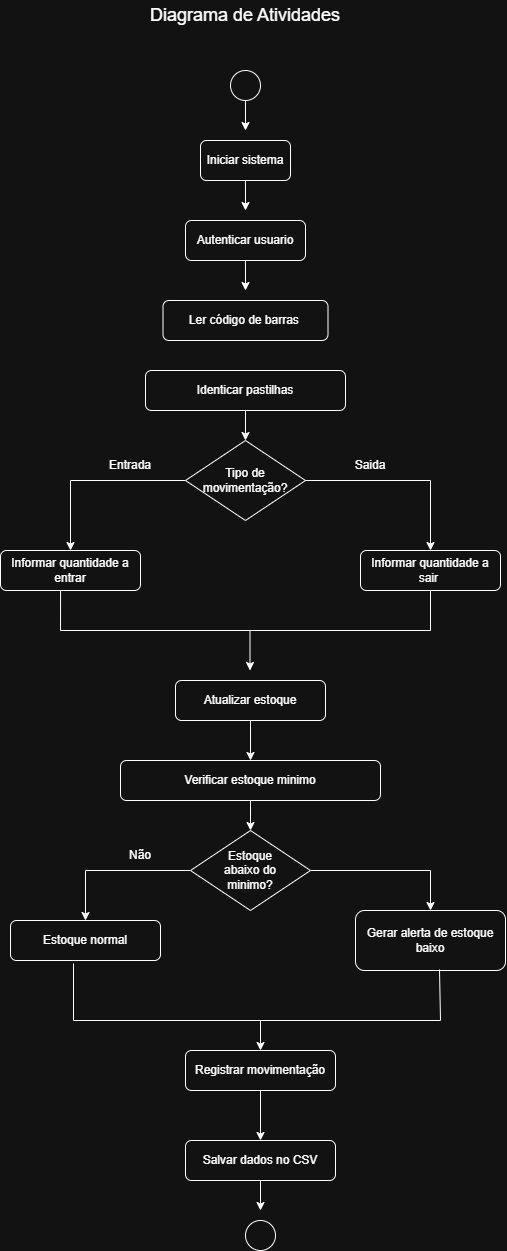

The diagram above was exported from draw.io. Its source (the exported page's mxGraphModel, read from the mxfile embedded in the PNG):
<mxGraphModel dx="1414" dy="777" grid="1" gridSize="10" guides="1" tooltips="1" connect="1" arrows="1" fold="1" page="1" pageScale="1" pageWidth="827" pageHeight="1169" math="0" shadow="0">
  <root>
    <mxCell id="0" />
    <mxCell id="1" parent="0" />
    <mxCell id="9ioGhgv5qVuIWsxbbIHi-1" parent="1" style="text;html=1;whiteSpace=wrap;strokeColor=none;fillColor=none;align=center;verticalAlign=middle;rounded=0;" value="&lt;font style=&quot;font-size: 18px;&quot;&gt;Diagrama de Atividades&lt;/font&gt;" vertex="1">
      <mxGeometry height="30" width="210" x="320" y="60" as="geometry" />
    </mxCell>
    <mxCell id="9ioGhgv5qVuIWsxbbIHi-2" parent="1" style="ellipse;whiteSpace=wrap;html=1;shapeInside=1;aspect=fixed;" value="" vertex="1">
      <mxGeometry height="30" width="30" x="410" y="130" as="geometry" />
    </mxCell>
    <mxCell id="9ioGhgv5qVuIWsxbbIHi-3" edge="1" parent="1" source="9ioGhgv5qVuIWsxbbIHi-2" style="endArrow=classic;html=1;rounded=0;exitX=0.5;exitY=1;exitDx=0;exitDy=0;" value="">
      <mxGeometry height="50" relative="1" width="50" as="geometry">
        <mxPoint x="390" y="420" as="sourcePoint" />
        <mxPoint x="425" y="190" as="targetPoint" />
      </mxGeometry>
    </mxCell>
    <mxCell id="9ioGhgv5qVuIWsxbbIHi-11" edge="1" parent="1" source="9ioGhgv5qVuIWsxbbIHi-4" style="edgeStyle=orthogonalEdgeStyle;rounded=0;orthogonalLoop=1;jettySize=auto;html=1;exitX=0.5;exitY=1;exitDx=0;exitDy=0;">
      <mxGeometry relative="1" as="geometry">
        <mxPoint x="425" y="270" as="targetPoint" />
      </mxGeometry>
    </mxCell>
    <mxCell id="9ioGhgv5qVuIWsxbbIHi-4" parent="1" style="rounded=1;whiteSpace=wrap;html=1;" value="Iniciar sistema" vertex="1">
      <mxGeometry height="40" width="90" x="380" y="200" as="geometry" />
    </mxCell>
    <mxCell id="9ioGhgv5qVuIWsxbbIHi-5" parent="1" style="rounded=1;whiteSpace=wrap;html=1;" value="Informar quantidade a entrar" vertex="1">
      <mxGeometry height="40" width="140" x="180" y="610" as="geometry" />
    </mxCell>
    <mxCell id="9ioGhgv5qVuIWsxbbIHi-26" edge="1" parent="1" source="9ioGhgv5qVuIWsxbbIHi-6" style="edgeStyle=orthogonalEdgeStyle;rounded=0;orthogonalLoop=1;jettySize=auto;html=1;exitX=0.5;exitY=1;exitDx=0;exitDy=0;entryX=0.5;entryY=0;entryDx=0;entryDy=0;" target="9ioGhgv5qVuIWsxbbIHi-25">
      <mxGeometry relative="1" as="geometry" />
    </mxCell>
    <mxCell id="9ioGhgv5qVuIWsxbbIHi-6" parent="1" style="rounded=1;whiteSpace=wrap;html=1;" value="Verificar estoque minimo" vertex="1">
      <mxGeometry height="40" width="260" x="300" y="820" as="geometry" />
    </mxCell>
    <mxCell id="9ioGhgv5qVuIWsxbbIHi-7" parent="1" style="rounded=1;whiteSpace=wrap;html=1;" value="Informar quantidade a sair&amp;nbsp;" vertex="1">
      <mxGeometry height="40" width="140" x="540" y="610" as="geometry" />
    </mxCell>
    <mxCell id="9ioGhgv5qVuIWsxbbIHi-8" parent="1" style="rounded=1;whiteSpace=wrap;html=1;" value="Ler código de barras&amp;nbsp;" vertex="1">
      <mxGeometry height="40" width="165" x="342.5" y="360" as="geometry" />
    </mxCell>
    <mxCell id="9ioGhgv5qVuIWsxbbIHi-24" edge="1" parent="1" source="9ioGhgv5qVuIWsxbbIHi-9" style="edgeStyle=orthogonalEdgeStyle;rounded=0;orthogonalLoop=1;jettySize=auto;html=1;exitX=0.5;exitY=1;exitDx=0;exitDy=0;entryX=0.5;entryY=0;entryDx=0;entryDy=0;" target="9ioGhgv5qVuIWsxbbIHi-6">
      <mxGeometry relative="1" as="geometry" />
    </mxCell>
    <mxCell id="9ioGhgv5qVuIWsxbbIHi-9" parent="1" style="rounded=1;whiteSpace=wrap;html=1;" value="Atualizar estoque" vertex="1">
      <mxGeometry height="40" width="150" x="355" y="740" as="geometry" />
    </mxCell>
    <mxCell id="9ioGhgv5qVuIWsxbbIHi-12" edge="1" parent="1" source="9ioGhgv5qVuIWsxbbIHi-10" style="edgeStyle=orthogonalEdgeStyle;rounded=0;orthogonalLoop=1;jettySize=auto;html=1;exitX=0.5;exitY=1;exitDx=0;exitDy=0;">
      <mxGeometry relative="1" as="geometry">
        <mxPoint x="425" y="350" as="targetPoint" />
      </mxGeometry>
    </mxCell>
    <mxCell id="9ioGhgv5qVuIWsxbbIHi-10" parent="1" style="rounded=1;whiteSpace=wrap;html=1;" value="Autenticar usuario" vertex="1">
      <mxGeometry height="40" width="120" x="365" y="280" as="geometry" />
    </mxCell>
    <mxCell id="9ioGhgv5qVuIWsxbbIHi-15" edge="1" parent="1" source="9ioGhgv5qVuIWsxbbIHi-13" style="edgeStyle=orthogonalEdgeStyle;rounded=0;orthogonalLoop=1;jettySize=auto;html=1;exitX=0.5;exitY=1;exitDx=0;exitDy=0;">
      <mxGeometry relative="1" as="geometry">
        <mxPoint x="425" y="500" as="targetPoint" />
      </mxGeometry>
    </mxCell>
    <mxCell id="9ioGhgv5qVuIWsxbbIHi-13" parent="1" style="rounded=1;whiteSpace=wrap;html=1;" value="Identicar pastilhas" vertex="1">
      <mxGeometry height="40" width="200" x="325" y="430" as="geometry" />
    </mxCell>
    <mxCell id="9ioGhgv5qVuIWsxbbIHi-17" edge="1" parent="1" source="9ioGhgv5qVuIWsxbbIHi-14" style="edgeStyle=orthogonalEdgeStyle;rounded=0;orthogonalLoop=1;jettySize=auto;html=1;exitX=0;exitY=0.5;exitDx=0;exitDy=0;entryX=0.5;entryY=0;entryDx=0;entryDy=0;" target="9ioGhgv5qVuIWsxbbIHi-5">
      <mxGeometry relative="1" as="geometry">
        <Array as="points">
          <mxPoint x="250" y="540" />
        </Array>
        <mxPoint x="250" y="540" as="targetPoint" />
      </mxGeometry>
    </mxCell>
    <mxCell id="9ioGhgv5qVuIWsxbbIHi-18" edge="1" parent="1" source="9ioGhgv5qVuIWsxbbIHi-14" style="edgeStyle=orthogonalEdgeStyle;rounded=0;orthogonalLoop=1;jettySize=auto;html=1;exitX=1;exitY=0.5;exitDx=0;exitDy=0;entryX=0.5;entryY=0;entryDx=0;entryDy=0;" target="9ioGhgv5qVuIWsxbbIHi-7">
      <mxGeometry relative="1" as="geometry">
        <Array as="points">
          <mxPoint x="610" y="540" />
        </Array>
        <mxPoint x="630" y="540" as="targetPoint" />
      </mxGeometry>
    </mxCell>
    <mxCell id="9ioGhgv5qVuIWsxbbIHi-14" parent="1" style="rhombus;whiteSpace=wrap;html=1;shapeInside=1;" value="" vertex="1">
      <mxGeometry height="80" width="120" x="365" y="500" as="geometry" />
    </mxCell>
    <mxCell id="9ioGhgv5qVuIWsxbbIHi-16" parent="1" style="text;html=1;whiteSpace=wrap;strokeColor=none;fillColor=none;align=center;verticalAlign=middle;rounded=0;" value="Tipo de movimentação?" vertex="1">
      <mxGeometry height="30" width="60" x="395" y="525" as="geometry" />
    </mxCell>
    <mxCell id="9ioGhgv5qVuIWsxbbIHi-19" parent="1" style="text;html=1;whiteSpace=wrap;strokeColor=none;fillColor=none;align=center;verticalAlign=middle;rounded=0;" value="Entrada" vertex="1">
      <mxGeometry height="30" width="60" x="280" y="510" as="geometry" />
    </mxCell>
    <mxCell id="9ioGhgv5qVuIWsxbbIHi-20" parent="1" style="text;html=1;whiteSpace=wrap;strokeColor=none;fillColor=none;align=center;verticalAlign=middle;rounded=0;" value="Saida" vertex="1">
      <mxGeometry height="30" width="60" x="520" y="510" as="geometry" />
    </mxCell>
    <mxCell id="9ioGhgv5qVuIWsxbbIHi-22" edge="1" parent="1" source="9ioGhgv5qVuIWsxbbIHi-5" style="endArrow=none;html=1;rounded=0;exitX=0.429;exitY=1;exitDx=0;exitDy=0;exitPerimeter=0;entryX=0.5;entryY=1;entryDx=0;entryDy=0;" target="9ioGhgv5qVuIWsxbbIHi-7" value="">
      <mxGeometry height="50" relative="1" width="50" as="geometry">
        <Array as="points">
          <mxPoint x="240" y="690" />
          <mxPoint x="430" y="690" />
          <mxPoint x="610" y="690" />
        </Array>
        <mxPoint x="240" y="750" as="sourcePoint" />
        <mxPoint x="620" y="750" as="targetPoint" />
      </mxGeometry>
    </mxCell>
    <mxCell id="9ioGhgv5qVuIWsxbbIHi-23" edge="1" parent="1" style="endArrow=classic;html=1;rounded=0;" value="">
      <mxGeometry height="50" relative="1" width="50" as="geometry">
        <mxPoint x="429.5" y="690" as="sourcePoint" />
        <mxPoint x="429.5" y="730" as="targetPoint" />
      </mxGeometry>
    </mxCell>
    <mxCell id="9ioGhgv5qVuIWsxbbIHi-30" edge="1" parent="1" source="9ioGhgv5qVuIWsxbbIHi-25" style="edgeStyle=orthogonalEdgeStyle;rounded=0;orthogonalLoop=1;jettySize=auto;html=1;exitX=0;exitY=0.5;exitDx=0;exitDy=0;entryX=0.5;entryY=0;entryDx=0;entryDy=0;" target="9ioGhgv5qVuIWsxbbIHi-28">
      <mxGeometry relative="1" as="geometry" />
    </mxCell>
    <mxCell id="9ioGhgv5qVuIWsxbbIHi-32" edge="1" parent="1" source="9ioGhgv5qVuIWsxbbIHi-25" style="edgeStyle=orthogonalEdgeStyle;rounded=0;orthogonalLoop=1;jettySize=auto;html=1;exitX=1;exitY=0.5;exitDx=0;exitDy=0;entryX=0.5;entryY=0;entryDx=0;entryDy=0;" target="9ioGhgv5qVuIWsxbbIHi-29">
      <mxGeometry relative="1" as="geometry" />
    </mxCell>
    <mxCell id="9ioGhgv5qVuIWsxbbIHi-25" parent="1" style="rhombus;whiteSpace=wrap;html=1;shapeInside=1;" value="" vertex="1">
      <mxGeometry height="80" width="120" x="370" y="890" as="geometry" />
    </mxCell>
    <mxCell id="9ioGhgv5qVuIWsxbbIHi-27" parent="1" style="text;html=1;whiteSpace=wrap;strokeColor=none;fillColor=none;align=center;verticalAlign=middle;rounded=0;" value="Estoque abaixo do minimo?" vertex="1">
      <mxGeometry height="30" width="60" x="400" y="915" as="geometry" />
    </mxCell>
    <mxCell id="9ioGhgv5qVuIWsxbbIHi-28" parent="1" style="rounded=1;whiteSpace=wrap;html=1;" value="Estoque normal" vertex="1">
      <mxGeometry height="40" width="150" x="190" y="980" as="geometry" />
    </mxCell>
    <mxCell id="9ioGhgv5qVuIWsxbbIHi-29" parent="1" style="rounded=1;whiteSpace=wrap;html=1;" value="Gerar alerta de estoque baixo" vertex="1">
      <mxGeometry height="60" width="150" x="535" y="970" as="geometry" />
    </mxCell>
    <mxCell id="9ioGhgv5qVuIWsxbbIHi-31" parent="1" style="text;html=1;whiteSpace=wrap;strokeColor=none;fillColor=none;align=center;verticalAlign=middle;rounded=0;" value="Não" vertex="1">
      <mxGeometry height="30" width="60" x="290" y="900" as="geometry" />
    </mxCell>
    <mxCell id="9ioGhgv5qVuIWsxbbIHi-33" edge="1" parent="1" source="9ioGhgv5qVuIWsxbbIHi-28" style="endArrow=none;html=1;rounded=0;exitX=0.42;exitY=1.075;exitDx=0;exitDy=0;exitPerimeter=0;entryX=0.56;entryY=0.983;entryDx=0;entryDy=0;entryPerimeter=0;" target="9ioGhgv5qVuIWsxbbIHi-29" value="">
      <mxGeometry height="50" relative="1" width="50" as="geometry">
        <Array as="points">
          <mxPoint x="253" y="1080" />
          <mxPoint x="620" y="1080" />
        </Array>
        <mxPoint x="250" y="1040" as="sourcePoint" />
        <mxPoint x="620" y="1040" as="targetPoint" />
      </mxGeometry>
    </mxCell>
    <mxCell id="9ioGhgv5qVuIWsxbbIHi-37" edge="1" parent="1" source="9ioGhgv5qVuIWsxbbIHi-34" style="edgeStyle=orthogonalEdgeStyle;rounded=0;orthogonalLoop=1;jettySize=auto;html=1;exitX=0.5;exitY=1;exitDx=0;exitDy=0;entryX=0.5;entryY=0;entryDx=0;entryDy=0;" target="9ioGhgv5qVuIWsxbbIHi-36">
      <mxGeometry relative="1" as="geometry" />
    </mxCell>
    <mxCell id="9ioGhgv5qVuIWsxbbIHi-34" parent="1" style="rounded=1;whiteSpace=wrap;html=1;" value="Registrar movimentação" vertex="1">
      <mxGeometry height="40" width="150" x="365" y="1110" as="geometry" />
    </mxCell>
    <mxCell id="9ioGhgv5qVuIWsxbbIHi-35" edge="1" parent="1" style="endArrow=classic;html=1;rounded=0;entryX=0.5;entryY=0;entryDx=0;entryDy=0;" target="9ioGhgv5qVuIWsxbbIHi-34" value="">
      <mxGeometry height="50" relative="1" width="50" as="geometry">
        <mxPoint x="440" y="1080" as="sourcePoint" />
        <mxPoint x="440" y="1040" as="targetPoint" />
      </mxGeometry>
    </mxCell>
    <mxCell id="9ioGhgv5qVuIWsxbbIHi-39" edge="1" parent="1" source="9ioGhgv5qVuIWsxbbIHi-36" style="edgeStyle=orthogonalEdgeStyle;rounded=0;orthogonalLoop=1;jettySize=auto;html=1;exitX=0.5;exitY=1;exitDx=0;exitDy=0;">
      <mxGeometry relative="1" as="geometry">
        <mxPoint x="440" y="1270" as="targetPoint" />
      </mxGeometry>
    </mxCell>
    <mxCell id="9ioGhgv5qVuIWsxbbIHi-36" parent="1" style="rounded=1;whiteSpace=wrap;html=1;" value="Salvar dados no CSV" vertex="1">
      <mxGeometry height="40" width="150" x="365" y="1200" as="geometry" />
    </mxCell>
    <mxCell id="9ioGhgv5qVuIWsxbbIHi-38" parent="1" style="ellipse;whiteSpace=wrap;html=1;shapeInside=1;aspect=fixed;" value="" vertex="1">
      <mxGeometry height="30" width="30" x="425" y="1280" as="geometry" />
    </mxCell>
  </root>
</mxGraphModel>